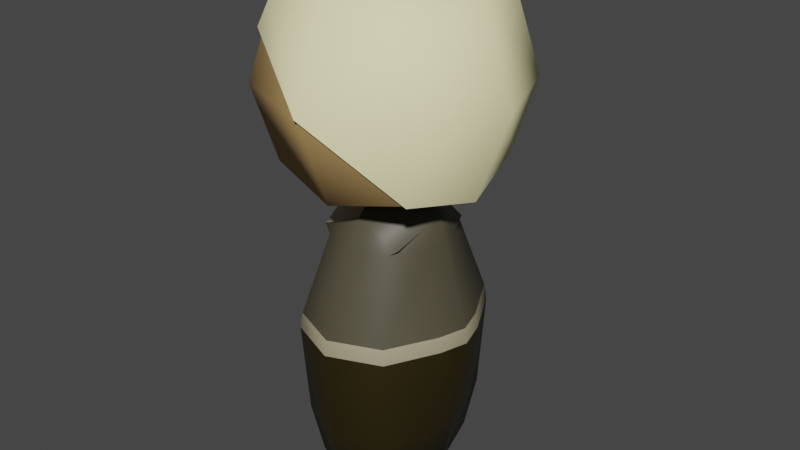# Source: butcher.blend  (saved by Blender 2.91.10; exported with 4.5.12 LTS)
import bpy
from mathutils import Matrix  # noqa: F401  (used for matrix-valued properties, if any)

bpy.ops.wm.read_factory_settings(use_empty=True)
scene = bpy.context.scene
scene.name = 'Scene'

# ---- collections
col_collection = bpy.data.collections.new('Collection'); scene.collection.children.link(col_collection)

# ---- materials (node trees are filled in below, after node groups)
mat_witch_level = bpy.data.materials.new('witch.level')
mat_witch_level.use_transparent_shadow = False
mat_witch_dress = bpy.data.materials.new('witch.dress')
mat_witch_dress.use_transparent_shadow = False
mat_material = bpy.data.materials.new('Material')
mat_material.use_transparent_shadow = False
mat_material_001 = bpy.data.materials.new('Material.001')
mat_material_001.use_transparent_shadow = False
mat_witch_haed = bpy.data.materials.new('Witch-haed')
mat_witch_haed.alpha_threshold = 0.0
mat_witch_haed.use_transparent_shadow = False
mat_witch_haed.line_color = (0.0, 0.0, 0.0, 1.0)
mat_witch_eye = bpy.data.materials.new('witch.eye')
mat_witch_eye.use_transparent_shadow = False
mat_m_villager_hat = bpy.data.materials.new('M.Villager.hat')
mat_m_villager_hat.alpha_threshold = 0.0
mat_m_villager_hat.use_transparent_shadow = False
mat_m_villager_hat.line_color = (0.0, 0.0, 0.0, 1.0)

# ---- material node trees
mat_witch_level.use_nodes = True; mat_witch_level.node_tree.nodes.clear()
_N = mat_witch_level.node_tree.nodes; _L = mat_witch_level.node_tree.links
n0 = _N.new('ShaderNodeOutputMaterial'); n0.name = 'Material Output'; n0.location = (298, 279)
n1 = _N.new('ShaderNodeBsdfPrincipled'); n1.name = 'Principled BSDF'; n1.location = (8, 279)
n1.distribution = 'GGX'
n1.subsurface_method = 'BURLEY'
n1.inputs[0].default_value = (0.233, 0.1067, 0.02303, 1.0)
n1.inputs[3].default_value = 1.45
n1.inputs[27].default_value = (0.0, 0.0, 0.0, 1.0)
n1.inputs[28].default_value = 1.0
_L.new(n1.outputs[0], n0.inputs[0])
n0.is_active_output = True
mat_witch_dress.use_nodes = True; mat_witch_dress.node_tree.nodes.clear()
_N = mat_witch_dress.node_tree.nodes; _L = mat_witch_dress.node_tree.links
n0 = _N.new('ShaderNodeBsdfPrincipled'); n0.name = 'Principled BSDF'; n0.location = (10, 300)
n0.distribution = 'GGX'
n0.subsurface_method = 'BURLEY'
n0.inputs[0].default_value = (0.3916, 0.3443, 0.2232, 1.0)
n0.inputs[3].default_value = 1.45
n0.inputs[27].default_value = (0.0, 0.0, 0.0, 1.0)
n0.inputs[28].default_value = 1.0
n1 = _N.new('ShaderNodeOutputMaterial'); n1.name = 'Material Output'; n1.location = (300, 300)
_L.new(n0.outputs[0], n1.inputs[0])
n1.is_active_output = True
mat_material.use_nodes = True; mat_material.node_tree.nodes.clear()
_N = mat_material.node_tree.nodes; _L = mat_material.node_tree.links
n0 = _N.new('ShaderNodeBsdfPrincipled'); n0.name = 'Principled BSDF'; n0.location = (10, 300)
n0.distribution = 'GGX'
n0.subsurface_method = 'BURLEY'
n0.inputs[0].default_value = (0.08001, 0.07137, 0.04452, 1.0)
n0.inputs[3].default_value = 1.45
n0.inputs[27].default_value = (0.0, 0.0, 0.0, 1.0)
n0.inputs[28].default_value = 1.0
n1 = _N.new('ShaderNodeOutputMaterial'); n1.name = 'Material Output'; n1.location = (300, 300)
_L.new(n0.outputs[0], n1.inputs[0])
n1.is_active_output = True
mat_material_001.use_nodes = True; mat_material_001.node_tree.nodes.clear()
_N = mat_material_001.node_tree.nodes; _L = mat_material_001.node_tree.links
n0 = _N.new('ShaderNodeBsdfPrincipled'); n0.name = 'Principled BSDF'; n0.location = (10, 300)
n0.distribution = 'GGX'
n0.subsurface_method = 'BURLEY'
n0.inputs[0].default_value = (0.02037, 0.01455, 0.0, 1.0)
n0.inputs[3].default_value = 1.45
n0.inputs[27].default_value = (0.0, 0.0, 0.0, 1.0)
n0.inputs[28].default_value = 1.0
n1 = _N.new('ShaderNodeOutputMaterial'); n1.name = 'Material Output'; n1.location = (300, 300)
_L.new(n0.outputs[0], n1.inputs[0])
n1.is_active_output = True
mat_witch_haed.use_nodes = True; mat_witch_haed.node_tree.nodes.clear()
_N = mat_witch_haed.node_tree.nodes; _L = mat_witch_haed.node_tree.links
n0 = _N.new('ShaderNodeOutputMaterial'); n0.name = 'Material Output'; n0.location = (300, 300)
n1 = _N.new('ShaderNodeBsdfPrincipled'); n1.name = 'Principled BSDF'; n1.location = (10, 300)
n1.distribution = 'GGX'
n1.subsurface_method = 'BURLEY'
n1.inputs[0].default_value = (0.4287, 0.2747, 0.1022, 1.0)
n1.inputs[2].default_value = 0.7682
n1.inputs[3].default_value = 1.45
n1.inputs[27].default_value = (0.0, 0.0, 0.0, 1.0)
n1.inputs[28].default_value = 1.0
_L.new(n1.outputs[0], n0.inputs[0])
n0.is_active_output = True
mat_witch_eye.use_nodes = True; mat_witch_eye.node_tree.nodes.clear()
_N = mat_witch_eye.node_tree.nodes; _L = mat_witch_eye.node_tree.links
n0 = _N.new('ShaderNodeBsdfPrincipled'); n0.name = 'Principled BSDF'; n0.location = (10, 300)
n0.distribution = 'GGX'
n0.subsurface_method = 'BURLEY'
n0.inputs[0].default_value = (0.0, 0.0, 0.0, 1.0)
n0.inputs[3].default_value = 1.45
n0.inputs[27].default_value = (0.0, 0.0, 0.0, 1.0)
n0.inputs[28].default_value = 1.0
n1 = _N.new('ShaderNodeOutputMaterial'); n1.name = 'Material Output'; n1.location = (300, 300)
_L.new(n0.outputs[0], n1.inputs[0])
n1.is_active_output = True
mat_m_villager_hat.use_nodes = True; mat_m_villager_hat.node_tree.nodes.clear()
_N = mat_m_villager_hat.node_tree.nodes; _L = mat_m_villager_hat.node_tree.links
n0 = _N.new('ShaderNodeOutputMaterial'); n0.name = 'Material Output'; n0.location = (300, 300)
n1 = _N.new('ShaderNodeBsdfPrincipled'); n1.name = 'Principled BSDF'; n1.location = (10, 300)
n1.distribution = 'GGX'
n1.subsurface_method = 'BURLEY'
n1.inputs[0].default_value = (1.0, 0.9422, 0.5256, 1.0)
n1.inputs[2].default_value = 0.7682
n1.inputs[3].default_value = 1.45
n1.inputs[27].default_value = (0.0, 0.0, 0.0, 1.0)
n1.inputs[28].default_value = 1.0
_L.new(n1.outputs[0], n0.inputs[0])
n0.is_active_output = True

# ---- world
world_world = bpy.data.worlds.new('World'); scene.world = world_world
world_world.use_nodes = True; world_world.node_tree.nodes.clear()
_N = world_world.node_tree.nodes; _L = world_world.node_tree.links
n0 = _N.new('ShaderNodeOutputWorld'); n0.name = 'World Output'; n0.location = (300, 300)
n1 = _N.new('ShaderNodeBackground'); n1.name = 'Background'; n1.location = (10, 300)
n1.inputs[0].default_value = (0.05088, 0.05088, 0.05088, 1.0)
_L.new(n1.outputs[0], n0.inputs[0])
n0.is_active_output = True
world_world.color = (0.05088, 0.05088, 0.05088)
world_world.use_sun_shadow = False
world_world.sun_shadow_jitter_overblur = 0.0

# ---- meshes
me_cube_001 = bpy.data.meshes.new('Cube.001')
me_cube_001.from_pydata([(0.2957, 0.3078, 2.176), (0.2864, 0.4205, 0.4742), (0.2962, -0.3243, 2.175), (0.2864, -0.4206, 0.4742), (-0.2971, 0.3078, 2.175), (-0.2864, 0.4205, 0.4742), (-0.2962, -0.3243, 2.175), (-0.2864, -0.4206, 0.4742), (-0.419, -3.264e-05, 0.4742), (-1.353e-05, 0.5457, 0.4742), (0.3531, 0.5401, 1.484), (-0.3509, -0.5359, 1.484), (0.3531, -0.5354, 1.484), (-0.3516, 0.5401, 1.484), (-1.559e-09, -0.3425, 2.316), (0.3573, 1.142e-08, 2.316), (-1.353e-05, -0.5458, 0.4742), (-0.3573, 0.0, 2.316), (9.313e-10, 0.336, 2.316), (0.419, -3.263e-05, 0.4742), (0.0, 1.142e-08, 2.616), (-1.352e-05, -0.6798, 1.484), (-0.5898, -3.266e-05, 1.484), (-1.352e-05, -3.263e-05, 0.3268), (0.5898, -3.264e-05, 1.484), (-1.353e-05, 0.6797, 1.484), (0.2384, 0.3548, 2.13), (-0.2384, -0.3518, 2.13), (0.2385, -0.3518, 2.13), (-0.2383, 0.3548, 2.13), (-4.37e-06, -0.4463, 2.13), (-0.4028, 0.0001068, 2.13), (0.4027, 0.0001068, 2.13), (-4.378e-06, 0.4465, 2.13), (0.3406, 0.4819, 0.8376), (-0.3406, -0.482, 0.8376), (0.3406, -0.482, 0.8376), (-0.3406, 0.4819, 0.8376), (-1.352e-05, -0.6343, 0.8376), (-0.4908, -3.265e-05, 0.8376), (0.4908, -3.263e-05, 0.8376), (-1.353e-05, 0.6343, 0.8376), (-0.3527, -0.2103, 0.4742), (0.3627, -0.1287, 2.13), (0.3364, -0.1118, 2.264), (-0.3364, -0.1118, 2.264), (0.3527, -0.2103, 0.4742), (-1.863e-09, -0.1221, 2.507), (-0.5311, -0.1962, 1.484), (-0.3627, -0.1287, 2.13), (-1.352e-05, -0.2729, 0.3696), (0.5311, -0.1962, 1.484), (0.4157, -0.241, 0.8376), (-0.4157, -0.241, 0.8376), (-0.3527, 0.2102, 0.4742), (0.3631, 0.1277, 2.13), (0.3366, 0.1107, 2.265), (-0.3366, 0.1107, 2.265), (0.3527, 0.2102, 0.4742), (0.0, 0.1209, 2.508), (-0.3631, 0.1277, 2.13), (-0.5317, 0.1943, 1.484), (-1.352e-05, 0.2729, 0.3696), (0.5316, 0.1943, 1.484), (0.4157, 0.241, 0.8376), (-0.4157, 0.241, 0.8376), (-1.353e-05, 0.6619, 1.589), (0.3402, 0.5259, 1.589), (-0.3399, 0.5259, 1.589), (0.5742, -2.196e-05, 1.589), (0.3404, -0.5217, 1.589), (-0.5743, -2.198e-05, 1.589), (-0.3401, -0.5218, 1.589), (-1.352e-05, -0.6619, 1.589), (0.5171, -0.1911, 1.589), (-0.5171, -0.1911, 1.589), (0.5177, 0.1892, 1.589), (-0.5177, 0.1892, 1.589), (0.5, 0.5, 3.605), (0.5, 0.5, 2.605), (0.5, -0.5, 3.605), (0.5, -0.5, 2.605), (-0.5, 0.5, 3.605), (-0.5, 0.5, 2.605), (-0.5, -0.5, 3.605), (-0.5, -0.5, 2.605), (-0.6096, 1.583e-08, 2.495), (5.588e-09, 0.6096, 2.495), (0.6096, 0.6096, 3.105), (-0.6096, -0.6096, 3.105), (0.6096, -0.6096, 3.105), (-0.6096, 0.6096, 3.105), (-1.863e-09, -0.6096, 3.714), (0.6096, -1.863e-09, 3.714), (-9.313e-10, -0.6096, 2.495), (-0.6096, 6.519e-09, 3.714), (1.863e-09, 0.6096, 3.714), (0.6096, -1.863e-09, 2.495), (-6.519e-09, 8.382e-09, 3.944), (1.304e-08, -0.8395, 3.105), (-0.7514, 1.024e-08, 3.105), (0.0, -5.588e-09, 2.265), (0.8395, 9.313e-09, 3.105), (1.304e-08, 0.8395, 3.105), (-0.6433, -0.271, 3.227), (-0.6433, -0.271, 2.982), (-0.6433, -0.3587, 3.227), (-0.6433, -0.3587, 2.982), (-0.7103, -0.271, 3.227), (-0.7103, -0.271, 2.982), (-0.7103, -0.3587, 3.227), (-0.7103, -0.3587, 2.982), (-0.7177, -0.3149, 2.955), (-0.6768, -0.2614, 2.955), (-0.6359, -0.2614, 3.105), (-0.7177, -0.3683, 3.105), (-0.6359, -0.3683, 3.105), (-0.7177, -0.2614, 3.105), (-0.6768, -0.3683, 3.254), (-0.6359, -0.3149, 3.254), (-0.6768, -0.3683, 2.955), (-0.7177, -0.3149, 3.254), (-0.6768, -0.2614, 3.254), (-0.6359, -0.3149, 2.955), (-0.6768, -0.3149, 3.311), (-0.6768, -0.3885, 3.105), (-0.7331, -0.3149, 3.105), (-0.6768, -0.3149, 2.899), (-0.6205, -0.3149, 3.105), (-0.6768, -0.2412, 3.105), (-0.6433, 0.271, 3.227), (-0.6433, 0.271, 2.982), (-0.6433, 0.3587, 3.227), (-0.6433, 0.3587, 2.982), (-0.7103, 0.271, 3.227), (-0.7103, 0.271, 2.982), (-0.7103, 0.3587, 3.227), (-0.7103, 0.3587, 2.982), (-0.7177, 0.3149, 2.955), (-0.6768, 0.2614, 2.955), (-0.6359, 0.2614, 3.105), (-0.7177, 0.3683, 3.105), (-0.6359, 0.3683, 3.105), (-0.7177, 0.2614, 3.105), (-0.6768, 0.3683, 3.254), (-0.6359, 0.3149, 3.254), (-0.6768, 0.3683, 2.955), (-0.7177, 0.3149, 3.254), (-0.6768, 0.2614, 3.254), (-0.6359, 0.3149, 2.955), (-0.6768, 0.3149, 3.311), (-0.6768, 0.3885, 3.105), (-0.7331, 0.3149, 3.105), (-0.6768, 0.3149, 2.899), (-0.6205, 0.3149, 3.105), (-0.6768, 0.2412, 3.105), (-0.6888, 0.06479, 2.92), (-0.7514, 0.06479, 2.92), (-0.6888, -0.02293, 2.92), (-0.7514, -0.02293, 2.92), (-0.6889, 0.06479, 2.987), (-0.7515, 0.06479, 2.987), (-0.6889, -0.02293, 2.987), (-0.7515, -0.02293, 2.987), (-0.7584, 0.02093, 2.994), (-0.7583, 0.0744, 2.954), (-0.7201, 0.0744, 2.913), (-0.7203, -0.03254, 2.995), (-0.7201, -0.03254, 2.913), (-0.7203, 0.0744, 2.995), (-0.682, -0.03254, 2.954), (-0.682, 0.02093, 2.913), (-0.7583, -0.03254, 2.954), (-0.6821, 0.02093, 2.995), (-0.682, 0.0744, 2.954), (-0.7583, 0.02093, 2.913), (-0.6676, 0.02093, 2.954), (-0.7202, -0.05271, 2.954), (-0.7203, 0.02093, 3.01), (-0.7727, 0.02093, 2.954), (-0.7201, 0.02093, 2.897), (-0.7202, 0.09457, 2.954), (0.509, 0.509, 3.614), (0.509, 0.509, 2.596), (0.509, -0.509, 3.614), (0.509, -0.509, 2.596), (-0.509, 0.509, 3.614), (-0.509, -0.509, 3.614), (0.2657, 0.6686, 2.835), (0.6205, 0.6205, 3.105), (-0.6081, -0.5171, 3.43), (0.6205, -0.6205, 3.105), (-0.6081, 0.5174, 3.43), (-1.896e-09, -0.6205, 3.725), (0.6205, -1.896e-09, 3.725), (0.2657, -0.6686, 2.835), (-0.6205, 6.636e-09, 3.725), (1.896e-09, 0.6205, 3.725), (0.6205, -1.896e-09, 2.484), (-6.636e-09, 8.532e-09, 3.959), (1.327e-08, -0.8546, 3.105), (0.8546, 9.48e-09, 3.105), (1.327e-08, 0.8546, 3.105), (-0.6752, 6.636e-09, 3.474)], [], [(56, 59, 20, 15), (59, 57, 17, 20), (47, 45, 6, 14), (44, 47, 14, 2), (36, 12, 21, 38), (73, 70, 28, 30), (72, 73, 30, 27), (38, 21, 11, 35), (53, 48, 22, 39), (75, 72, 27, 49), (77, 71, 31, 60), (65, 61, 13, 37), (54, 62, 23, 8), (62, 58, 19, 23), (50, 46, 3, 16), (42, 50, 16, 7), (64, 63, 24, 40), (76, 67, 26, 55), (74, 69, 32, 43), (52, 51, 12, 36), (37, 13, 25, 41), (66, 68, 29, 33), (67, 66, 33, 26), (41, 25, 10, 34), (57, 4, 29, 60), (45, 49, 27, 6), (14, 6, 27, 30), (14, 30, 28, 2), (43, 32, 15, 44), (55, 26, 0, 56), (26, 33, 18, 0), (33, 29, 4, 18), (9, 41, 34, 1), (5, 37, 41, 9), (46, 52, 36, 3), (58, 64, 40, 19), (54, 65, 37, 5), (42, 53, 39, 8), (16, 38, 35, 7), (3, 36, 38, 16), (7, 35, 53, 42), (19, 40, 52, 46), (28, 43, 44, 2), (17, 31, 49, 45), (40, 24, 51, 52), (70, 74, 43, 28), (8, 23, 50, 42), (23, 19, 46, 50), (71, 75, 49, 31), (35, 11, 48, 53), (15, 20, 47, 44), (20, 17, 45, 47), (8, 39, 65, 54), (1, 34, 64, 58), (32, 55, 56, 15), (17, 57, 60, 31), (69, 76, 55, 32), (34, 10, 63, 64), (9, 1, 58, 62), (5, 9, 62, 54), (39, 22, 61, 65), (68, 77, 60, 29), (18, 4, 57, 59), (0, 18, 59, 56), (13, 61, 77, 68), (24, 63, 76, 69), (22, 48, 75, 71), (12, 51, 74, 70), (10, 25, 66, 67), (25, 13, 68, 66), (51, 24, 69, 74), (63, 10, 67, 76), (61, 22, 71, 77), (48, 11, 72, 75), (11, 21, 73, 72), (21, 12, 70, 73), (78, 96, 98, 93), (96, 82, 95, 98), (98, 95, 84, 92), (93, 98, 92, 80), (81, 90, 99, 94), (90, 80, 92, 99), (99, 92, 84, 89), (94, 99, 89, 85), (85, 89, 100, 86), (89, 84, 95, 100), (100, 95, 82, 91), (86, 100, 91, 83), (83, 87, 101, 86), (87, 79, 97, 101), (101, 97, 81, 94), (86, 101, 94, 85), (79, 88, 102, 97), (88, 78, 93, 102), (102, 93, 80, 90), (97, 102, 90, 81), (83, 91, 103, 87), (91, 82, 96, 103), (103, 96, 78, 88), (87, 103, 88, 79), (104, 122, 124, 119), (122, 108, 121, 124), (124, 121, 110, 118), (119, 124, 118, 106), (107, 116, 125, 120), (116, 106, 118, 125), (125, 118, 110, 115), (120, 125, 115, 111), (111, 115, 126, 112), (115, 110, 121, 126), (126, 121, 108, 117), (112, 126, 117, 109), (109, 113, 127, 112), (113, 105, 123, 127), (127, 123, 107, 120), (112, 127, 120, 111), (105, 114, 128, 123), (114, 104, 119, 128), (128, 119, 106, 116), (123, 128, 116, 107), (109, 117, 129, 113), (117, 108, 122, 129), (129, 122, 104, 114), (113, 129, 114, 105), (130, 145, 150, 148), (148, 150, 147, 134), (150, 144, 136, 147), (145, 132, 144, 150), (133, 146, 151, 142), (142, 151, 144, 132), (151, 141, 136, 144), (146, 137, 141, 151), (137, 138, 152, 141), (141, 152, 147, 136), (152, 143, 134, 147), (138, 135, 143, 152), (135, 138, 153, 139), (139, 153, 149, 131), (153, 146, 133, 149), (138, 137, 146, 153), (131, 149, 154, 140), (140, 154, 145, 130), (154, 142, 132, 145), (149, 133, 142, 154), (135, 139, 155, 143), (143, 155, 148, 134), (155, 140, 130, 148), (139, 131, 140, 155), (156, 174, 176, 171), (174, 160, 173, 176), (176, 173, 162, 170), (171, 176, 170, 158), (159, 168, 177, 172), (168, 158, 170, 177), (177, 170, 162, 167), (172, 177, 167, 163), (163, 167, 178, 164), (167, 162, 173, 178), (178, 173, 160, 169), (164, 178, 169, 161), (161, 165, 179, 164), (165, 157, 175, 179), (179, 175, 159, 172), (164, 179, 172, 163), (157, 166, 180, 175), (166, 156, 171, 180), (180, 171, 158, 168), (175, 180, 168, 159), (161, 169, 181, 165), (169, 160, 174, 181), (181, 174, 156, 166), (165, 181, 166, 157), (182, 197, 199, 194), (197, 186, 196, 199), (199, 196, 187, 193), (194, 199, 193, 184), (185, 191, 200, 195), (191, 184, 193, 200), (200, 193, 187, 190), (183, 189, 201, 198), (189, 182, 194, 201), (201, 194, 184, 191), (198, 201, 191, 185), (192, 186, 197, 202), (202, 197, 182, 189), (188, 202, 189, 183), (203, 190, 187, 196), (192, 203, 196, 186)])
me_cube_001.polygons.foreach_set('use_smooth', [True] * 188)
me_cube_001.polygons.foreach_set('material_index', [2, 2, 1, 2, 3, 2, 2, 3, 1, 1, 1, 1, 3, 3, 3, 3, 3, 2, 2, 3, 3, 2, 2, 3, 1, 1, 2, 2, 2, 2, 2, 2, 3, 3, 3, 3, 3, 3, 3, 3, 3, 3, 2, 2, 3, 2, 3, 3, 1, 1, 2, 2, 3, 3, 2, 2, 2, 3, 3, 3, 1, 1, 1, 2, 1, 1, 1, 1, 1, 1, 1, 1, 1, 1, 1, 1, 4, 4, 4, 4, 4, 4, 4, 4, 4, 4, 4, 4, 4, 4, 4, 4, 4, 4, 4, 4, 4, 4, 4, 4, 5, 5, 5, 5, 5, 5, 5, 5, 5, 5, 5, 5, 5, 5, 5, 5, 5, 5, 5, 5, 5, 5, 5, 5, 5, 5, 5, 5, 5, 5, 5, 5, 5, 5, 5, 5, 5, 5, 5, 5, 5, 5, 5, 5, 5, 5, 5, 5, 4, 4, 4, 4, 4, 4, 4, 4, 4, 4, 4, 4, 4, 4, 4, 4, 4, 4, 4, 4, 4, 4, 4, 4, 6, 6, 6, 6, 6, 6, 6, 6, 6, 6, 6, 6, 6, 6, 6, 6])
_uv = me_cube_001.uv_layers.new(name='UVMap')
_uv.uv.foreach_set('vector', [0.7235, 0.6063, 0.8064, 0.5895, 0.8179, 0.5363, 0.7306, 0.5632, 0.8064, 0.5895, 0.9177, 0.6325, 0.9368, 0.591, 0.8179, 0.5363, 0.4618, 0.8233, 0.573, 0.7804, 0.5468, 0.7278, 0.4509, 0.7574, 0.379, 0.8066, 0.4618, 0.8233, 0.4509, 0.7574, 0.3799, 0.7503, 0.29, 0.4834, 0.1787, 0.4844, 0.1735, 0.5615, 0.3098, 0.5476, 0.1601, 0.5619, 0.1641, 0.4799, 0.1631, 0.4796, 0.1592, 0.5619, 0.5573, 0.5628, 0.4313, 0.5206, 0.4311, 0.5212, 0.557, 0.5635, 0.4712, 0.4336, 0.4346, 0.5122, 0.5627, 0.5523, 0.5884, 0.4852, 0.3903, 0.3093, 0.5155, 0.282, 0.5172, 0.2072, 0.3804, 0.2053, 0.529, 0.2823, 0.527, 0.4117, 0.528, 0.4117, 0.5299, 0.2823, 0.5324, 0.135, 0.5307, 0.2075, 0.5316, 0.2076, 0.5333, 0.135, 0.3951, 0.1032, 0.519, 0.1347, 0.5221, 0.005582, 0.4099, 0.001145, 0.7023, 0.3659, 0.791, 0.4015, 0.7848, 0.2667, 0.6896, 0.2616, 0.791, 0.4015, 0.9227, 0.3777, 0.9338, 0.2747, 0.7848, 0.2667, 0.8055, 0.1333, 0.9338, 0.1711, 0.9338, 0.06749, 0.8261, 0.0, 0.7134, 0.1592, 0.8055, 0.1333, 0.8261, 0.0, 0.7373, 0.05692, 0.2939, 0.1737, 0.1721, 0.2071, 0.1753, 0.2804, 0.3102, 0.2764, 0.1587, 0.2075, 0.1529, 0.07708, 0.152, 0.0771, 0.1578, 0.2076, 0.1631, 0.3549, 0.1619, 0.2808, 0.161, 0.2809, 0.1622, 0.355, 0.3001, 0.3799, 0.1765, 0.3545, 0.1787, 0.4844, 0.29, 0.4834, 0.9329, 0.9281, 0.9179, 0.8572, 0.7791, 0.9011, 0.8157, 0.9797, 0.7758, 0.8927, 0.9147, 0.8488, 0.9145, 0.8482, 0.7756, 0.8921, 0.1529, 0.07708, 0.1431, 0.0004055, 0.1422, 0.0004324, 0.152, 0.0771, 0.2935, 0.0057, 0.1566, 0.0, 0.1664, 0.07667, 0.2776, 0.07096, 0.6795, 0.1679, 0.6616, 0.08635, 0.5365, 0.00592, 0.5333, 0.135, 0.6772, 0.2601, 0.5299, 0.2823, 0.528, 0.4117, 0.6553, 0.3156, 0.4509, 0.7574, 0.5468, 0.7278, 0.557, 0.5635, 0.4311, 0.5212, 0.4509, 0.7574, 0.4311, 0.5212, 0.3536, 0.5926, 0.3799, 0.7503, 0.1622, 0.355, 0.161, 0.2809, 0.0, 0.2857, 0.01222, 0.3318, 0.1578, 0.2076, 0.152, 0.0771, 0.02595, 0.1572, 0.009335, 0.2395, 0.6896, 0.8179, 0.7756, 0.8921, 0.7858, 0.6842, 0.7109, 0.683, 0.7756, 0.8921, 0.9145, 0.8482, 0.8839, 0.7063, 0.7858, 0.6842, 0.3288, 0.007172, 0.2935, 0.0057, 0.2776, 0.07096, 0.3063, 0.06949, 0.9368, 0.9464, 0.9329, 0.9281, 0.8157, 0.9797, 0.8251, 1.0, 0.3319, 0.3792, 0.3001, 0.3799, 0.29, 0.4834, 0.3188, 0.4831, 0.3257, 0.1724, 0.2939, 0.1737, 0.3102, 0.2764, 0.345, 0.2753, 0.363, 0.1024, 0.3951, 0.1032, 0.4099, 0.001145, 0.3809, 0.0, 0.3581, 0.309, 0.3903, 0.3093, 0.3804, 0.2053, 0.345, 0.2048, 0.4806, 0.4133, 0.4712, 0.4336, 0.5884, 0.4852, 0.5923, 0.4669, 0.3188, 0.4831, 0.29, 0.4834, 0.3098, 0.5476, 0.345, 0.544, 0.3712, 0.4133, 0.4002, 0.4132, 0.3903, 0.3093, 0.3581, 0.309, 0.345, 0.2753, 0.3102, 0.2764, 0.3001, 0.3799, 0.3319, 0.3792, 0.1631, 0.4796, 0.1622, 0.355, 0.01222, 0.3318, 0.0341, 0.3869, 0.6896, 0.2138, 0.5316, 0.2076, 0.5299, 0.2823, 0.6772, 0.2601, 0.3102, 0.2764, 0.1753, 0.2804, 0.1765, 0.3545, 0.3001, 0.3799, 0.1641, 0.4799, 0.1631, 0.3549, 0.1622, 0.355, 0.1631, 0.4796, 0.6896, 0.2616, 0.7848, 0.2667, 0.8055, 0.1333, 0.7134, 0.1592, 0.7848, 0.2667, 0.9338, 0.2747, 0.9338, 0.1711, 0.8055, 0.1333, 0.5307, 0.2075, 0.529, 0.2823, 0.5299, 0.2823, 0.5316, 0.2076, 0.4002, 0.4132, 0.5114, 0.4126, 0.5155, 0.282, 0.3903, 0.3093, 0.3861, 0.8501, 0.4734, 0.877, 0.4618, 0.8233, 0.379, 0.8066, 0.4734, 0.877, 0.5923, 0.8223, 0.573, 0.7804, 0.4618, 0.8233, 0.345, 0.2048, 0.3804, 0.2053, 0.3951, 0.1032, 0.363, 0.1024, 0.3063, 0.06949, 0.2776, 0.07096, 0.2939, 0.1737, 0.3257, 0.1724, 0.161, 0.2809, 0.1578, 0.2076, 0.009335, 0.2395, 0.0, 0.2857, 0.6896, 0.2138, 0.6795, 0.1679, 0.5333, 0.135, 0.5316, 0.2076, 0.1619, 0.2808, 0.1587, 0.2075, 0.1578, 0.2076, 0.161, 0.2809, 0.2776, 0.07096, 0.1664, 0.07667, 0.1721, 0.2071, 0.2939, 0.1737, 0.7972, 0.5363, 0.9115, 0.4807, 0.9227, 0.3777, 0.791, 0.4015, 0.7151, 0.4701, 0.7972, 0.5363, 0.791, 0.4015, 0.7023, 0.3659, 0.3804, 0.2053, 0.5172, 0.2072, 0.519, 0.1347, 0.3951, 0.1032, 0.5356, 0.005899, 0.5324, 0.135, 0.5333, 0.135, 0.5365, 0.00592, 0.7858, 0.6842, 0.8839, 0.7063, 0.9177, 0.6325, 0.8064, 0.5895, 0.7109, 0.683, 0.7858, 0.6842, 0.8064, 0.5895, 0.7235, 0.6063, 0.5221, 0.005582, 0.519, 0.1347, 0.5324, 0.135, 0.5356, 0.005899, 0.1753, 0.2804, 0.1721, 0.2071, 0.1587, 0.2075, 0.1619, 0.2808, 0.5172, 0.2072, 0.5155, 0.282, 0.529, 0.2823, 0.5307, 0.2075, 0.1787, 0.4844, 0.1765, 0.3545, 0.1631, 0.3549, 0.1641, 0.4799, 0.1664, 0.07667, 0.1566, 0.0, 0.1431, 0.0004055, 0.1529, 0.07708, 0.7791, 0.9011, 0.9179, 0.8572, 0.9147, 0.8488, 0.7758, 0.8927, 0.1765, 0.3545, 0.1753, 0.2804, 0.1619, 0.2808, 0.1631, 0.3549, 0.1721, 0.2071, 0.1664, 0.07667, 0.1529, 0.07708, 0.1587, 0.2075, 0.519, 0.1347, 0.5172, 0.2072, 0.5307, 0.2075, 0.5324, 0.135, 0.5155, 0.282, 0.5114, 0.4126, 0.527, 0.4117, 0.529, 0.2823, 0.5627, 0.5523, 0.4346, 0.5122, 0.4313, 0.5206, 0.5573, 0.5628, 0.1735, 0.5615, 0.1787, 0.4844, 0.1641, 0.4799, 0.1601, 0.5619, 0.6667, 0.4583, 0.7552, 0.4948, 0.7517, 0.625, 0.6319, 0.625, 0.7552, 0.4948, 0.875, 0.5, 0.875, 0.625, 0.7517, 0.625, 0.7517, 0.625, 0.875, 0.625, 0.875, 0.75, 0.7552, 0.7552, 0.6319, 0.625, 0.7517, 0.625, 0.7552, 0.7552, 0.6667, 0.7917, 0.3333, 0.7917, 0.5, 0.7569, 0.5, 0.8767, 0.3698, 0.8802, 0.5, 0.7569, 0.6667, 0.7917, 0.6302, 0.8802, 0.5, 0.8767, 0.5, 0.8767, 0.6302, 0.8802, 0.625, 1.0, 0.5, 1.0, 0.3698, 0.8802, 0.5, 0.8767, 0.5, 1.0, 0.375, 1.0, 0.375, 0.0, 0.5, 0.0, 0.5, 0.125, 0.375, 0.125, 0.5, 0.0, 0.625, 0.0, 0.625, 0.125, 0.5, 0.125, 0.5, 0.125, 0.625, 0.125, 0.625, 0.25, 0.5, 0.25, 0.375, 0.125, 0.5, 0.125, 0.5, 0.25, 0.375, 0.25, 0.125, 0.5, 0.2448, 0.4948, 0.2483, 0.625, 0.125, 0.625, 0.2448, 0.4948, 0.3333, 0.4583, 0.3681, 0.625, 0.2483, 0.625, 0.2483, 0.625, 0.3681, 0.625, 0.3333, 0.7917, 0.2448, 0.7552, 0.125, 0.625, 0.2483, 0.625, 0.2448, 0.7552, 0.125, 0.75, 0.3333, 0.4583, 0.5, 0.4931, 0.5, 0.625, 0.3681, 0.625, 0.5, 0.4931, 0.6667, 0.4583, 0.6319, 0.625, 0.5, 0.625, 0.5, 0.625, 0.6319, 0.625, 0.6667, 0.7917, 0.5, 0.7569, 0.3681, 0.625, 0.5, 0.625, 0.5, 0.7569, 0.3333, 0.7917, 0.375, 0.25, 0.5, 0.25, 0.5, 0.3733, 0.3698, 0.3698, 0.5, 0.25, 0.625, 0.25, 0.6302, 0.3698, 0.5, 0.3733, 0.5, 0.3733, 0.6302, 0.3698, 0.6667, 0.4583, 0.5, 0.4931, 0.3698, 0.3698, 0.5, 0.3733, 0.5, 0.4931, 0.3333, 0.4583, 0.6667, 0.4583, 0.7552, 0.4948, 0.7517, 0.625, 0.6319, 0.625, 0.7552, 0.4948, 0.875, 0.5, 0.875, 0.625, 0.7517, 0.625, 0.7517, 0.625, 0.875, 0.625, 0.875, 0.75, 0.7552, 0.7552, 0.6319, 0.625, 0.7517, 0.625, 0.7552, 0.7552, 0.6667, 0.7917, 0.3333, 0.7917, 0.5, 0.7569, 0.5, 0.8767, 0.3698, 0.8802, 0.5, 0.7569, 0.6667, 0.7917, 0.6302, 0.8802, 0.5, 0.8767, 0.5, 0.8767, 0.6302, 0.8802, 0.625, 1.0, 0.5, 1.0, 0.3698, 0.8802, 0.5, 0.8767, 0.5, 1.0, 0.375, 1.0, 0.375, 0.0, 0.5, 0.0, 0.5, 0.125, 0.375, 0.125, 0.5, 0.0, 0.625, 0.0, 0.625, 0.125, 0.5, 0.125, 0.5, 0.125, 0.625, 0.125, 0.625, 0.25, 0.5, 0.25, 0.375, 0.125, 0.5, 0.125, 0.5, 0.25, 0.375, 0.25, 0.125, 0.5, 0.2448, 0.4948, 0.2483, 0.625, 0.125, 0.625, 0.2448, 0.4948, 0.3333, 0.4583, 0.3681, 0.625, 0.2483, 0.625, 0.2483, 0.625, 0.3681, 0.625, 0.3333, 0.7917, 0.2448, 0.7552, 0.125, 0.625, 0.2483, 0.625, 0.2448, 0.7552, 0.125, 0.75, 0.3333, 0.4583, 0.5, 0.4931, 0.5, 0.625, 0.3681, 0.625, 0.5, 0.4931, 0.6667, 0.4583, 0.6319, 0.625, 0.5, 0.625, 0.5, 0.625, 0.6319, 0.625, 0.6667, 0.7917, 0.5, 0.7569, 0.3681, 0.625, 0.5, 0.625, 0.5, 0.7569, 0.3333, 0.7917, 0.375, 0.25, 0.5, 0.25, 0.5, 0.3733, 0.3698, 0.3698, 0.5, 0.25, 0.625, 0.25, 0.6302, 0.3698, 0.5, 0.3733, 0.5, 0.3733, 0.6302, 0.3698, 0.6667, 0.4583, 0.5, 0.4931, 0.3698, 0.3698, 0.5, 0.3733, 0.5, 0.4931, 0.3333, 0.4583, 0.6667, 0.4583, 0.6319, 0.625, 0.7517, 0.625, 0.7552, 0.4948, 0.7552, 0.4948, 0.7517, 0.625, 0.875, 0.625, 0.875, 0.5, 0.7517, 0.625, 0.7552, 0.7552, 0.875, 0.75, 0.875, 0.625, 0.6319, 0.625, 0.6667, 0.7917, 0.7552, 0.7552, 0.7517, 0.625, 0.3333, 0.7917, 0.3698, 0.8802, 0.5, 0.8767, 0.5, 0.7569, 0.5, 0.7569, 0.5, 0.8767, 0.6302, 0.8802, 0.6667, 0.7917, 0.5, 0.8767, 0.5, 1.0, 0.625, 1.0, 0.6302, 0.8802, 0.3698, 0.8802, 0.375, 1.0, 0.5, 1.0, 0.5, 0.8767, 0.375, 0.0, 0.375, 0.125, 0.5, 0.125, 0.5, 0.0, 0.5, 0.0, 0.5, 0.125, 0.625, 0.125, 0.625, 0.0, 0.5, 0.125, 0.5, 0.25, 0.625, 0.25, 0.625, 0.125, 0.375, 0.125, 0.375, 0.25, 0.5, 0.25, 0.5, 0.125, 0.125, 0.5, 0.125, 0.625, 0.2483, 0.625, 0.2448, 0.4948, 0.2448, 0.4948, 0.2483, 0.625, 0.3681, 0.625, 0.3333, 0.4583, 0.2483, 0.625, 0.2448, 0.7552, 0.3333, 0.7917, 0.3681, 0.625, 0.125, 0.625, 0.125, 0.75, 0.2448, 0.7552, 0.2483, 0.625, 0.3333, 0.4583, 0.3681, 0.625, 0.5, 0.625, 0.5, 0.4931, 0.5, 0.4931, 0.5, 0.625, 0.6319, 0.625, 0.6667, 0.4583, 0.5, 0.625, 0.5, 0.7569, 0.6667, 0.7917, 0.6319, 0.625, 0.3681, 0.625, 0.3333, 0.7917, 0.5, 0.7569, 0.5, 0.625, 0.375, 0.25, 0.3698, 0.3698, 0.5, 0.3733, 0.5, 0.25, 0.5, 0.25, 0.5, 0.3733, 0.6302, 0.3698, 0.625, 0.25, 0.5, 0.3733, 0.5, 0.4931, 0.6667, 0.4583, 0.6302, 0.3698, 0.3698, 0.3698, 0.3333, 0.4583, 0.5, 0.4931, 0.5, 0.3733, 0.6667, 0.4583, 0.7552, 0.4948, 0.7517, 0.625, 0.6319, 0.625, 0.7552, 0.4948, 0.875, 0.5, 0.875, 0.625, 0.7517, 0.625, 0.7517, 0.625, 0.875, 0.625, 0.875, 0.75, 0.7552, 0.7552, 0.6319, 0.625, 0.7517, 0.625, 0.7552, 0.7552, 0.6667, 0.7917, 0.3333, 0.7917, 0.5, 0.7569, 0.5, 0.8767, 0.3698, 0.8802, 0.5, 0.7569, 0.6667, 0.7917, 0.6302, 0.8802, 0.5, 0.8767, 0.5, 0.8767, 0.6302, 0.8802, 0.625, 1.0, 0.5, 1.0, 0.3698, 0.8802, 0.5, 0.8767, 0.5, 1.0, 0.375, 1.0, 0.375, 0.0, 0.5, 0.0, 0.5, 0.125, 0.375, 0.125, 0.5, 0.0, 0.625, 0.0, 0.625, 0.125, 0.5, 0.125, 0.5, 0.125, 0.625, 0.125, 0.625, 0.25, 0.5, 0.25, 0.375, 0.125, 0.5, 0.125, 0.5, 0.25, 0.375, 0.25, 0.125, 0.5, 0.2448, 0.4948, 0.2483, 0.625, 0.125, 0.625, 0.2448, 0.4948, 0.3333, 0.4583, 0.3681, 0.625, 0.2483, 0.625, 0.2483, 0.625, 0.3681, 0.625, 0.3333, 0.7917, 0.2448, 0.7552, 0.125, 0.625, 0.2483, 0.625, 0.2448, 0.7552, 0.125, 0.75, 0.3333, 0.4583, 0.5, 0.4931, 0.5, 0.625, 0.3681, 0.625, 0.5, 0.4931, 0.6667, 0.4583, 0.6319, 0.625, 0.5, 0.625, 0.5, 0.625, 0.6319, 0.625, 0.6667, 0.7917, 0.5, 0.7569, 0.3681, 0.625, 0.5, 0.625, 0.5, 0.7569, 0.3333, 0.7917, 0.375, 0.25, 0.5, 0.25, 0.5, 0.3733, 0.3698, 0.3698, 0.5, 0.25, 0.625, 0.25, 0.6302, 0.3698, 0.5, 0.3733, 0.5, 0.3733, 0.6302, 0.3698, 0.6667, 0.4583, 0.5, 0.4931, 0.3698, 0.3698, 0.5, 0.3733, 0.5, 0.4931, 0.3333, 0.4583, 0.6667, 0.4583, 0.7552, 0.4948, 0.7517, 0.625, 0.6319, 0.625, 0.7552, 0.4948, 0.875, 0.5, 0.875, 0.625, 0.7517, 0.625, 0.7517, 0.625, 0.875, 0.625, 0.875, 0.75, 0.7552, 0.7552, 0.6319, 0.625, 0.7517, 0.625, 0.7552, 0.7552, 0.6667, 0.7917, 0.3333, 0.7917, 0.5, 0.7569, 0.5, 0.8767, 0.3698, 0.8802, 0.5, 0.7569, 0.6667, 0.7917, 0.6302, 0.8802, 0.5, 0.8767, 0.5, 0.8767, 0.6302, 0.8802, 0.625, 1.0, 0.5, 1.0, 0.3333, 0.4583, 0.5, 0.4931, 0.5, 0.625, 0.3681, 0.625, 0.5, 0.4931, 0.6667, 0.4583, 0.6319, 0.625, 0.5, 0.625, 0.5, 0.625, 0.6319, 0.625, 0.6667, 0.7917, 0.5, 0.7569, 0.3681, 0.625, 0.5, 0.625, 0.5, 0.7569, 0.3333, 0.7917, 0.5, 0.25, 0.625, 0.25, 0.6302, 0.3698, 0.5, 0.3733, 0.5, 0.3733, 0.6302, 0.3698, 0.6667, 0.4583, 0.5, 0.4931, 0.3698, 0.3698, 0.5, 0.3733, 0.5, 0.4931, 0.3333, 0.4583, 0.0, 0.0, 0.5, 1.0, 0.875, 0.75, 0.875, 0.625, 0.5, 0.25, 0.0, 0.0, 0.875, 0.625, 0.875, 0.5])
me_cube_001.materials.append(mat_witch_level)
me_cube_001.materials.append(mat_witch_dress)
me_cube_001.materials.append(mat_material)
me_cube_001.materials.append(mat_material_001)
me_cube_001.materials.append(mat_witch_haed)
me_cube_001.materials.append(mat_witch_eye)
me_cube_001.materials.append(mat_m_villager_hat)
me_cube_001.use_remesh_preserve_volume = False
me_cube_001.use_remesh_preserve_attributes = False
me_cube_001.use_mirror_vertex_groups = False
me_cube_001.update()

# ---- objects
ob_witch_body = bpy.data.objects.new('witch.body', me_cube_001)

# ---- transforms, parenting, visibility, modifiers, constraints
ob_witch_body.location = (0.0, 0.0, 1.192e-07)
ob_witch_body.lock_rotations_4d = False
ob_witch_body.empty_display_type = 'ARROWS'
ob_witch_body.lineart.crease_threshold = 0.0

# ---- collection membership
col_collection.objects.link(ob_witch_body)

# ---- scene / render settings (as saved in the file)
scene.frame_start = 1; scene.frame_end = 250; scene.frame_set(1)
scene.render.engine = 'BLENDER_EEVEE_NEXT'
scene.cycles.use_denoising = False
scene.cycles.samples = 128
scene.cycles.sampling_pattern = 'TABULATED_SOBOL'
scene.cycles.use_adaptive_sampling = False
scene.cycles.use_light_tree = False
scene.view_settings.view_transform = 'Filmic'
bpy.context.view_layer.update()

# ---- added for rendering (the .blend has no active camera and no usable light): camera, sun
cam_auto = bpy.data.cameras.new('AutoCamera')
cam_auto.lens = 50.0
cam_auto.sensor_width = 36.0
cam_auto.clip_end = 1000.0
ob_auto_camera = bpy.data.objects.new('AutoCamera', cam_auto)
scene.collection.objects.link(ob_auto_camera)
ob_auto_camera.location = (4.04871, -4.80936, 5.34928)
ob_auto_camera.rotation_euler = (1.09748, -7.21219e-08, 0.694738)
scene.camera = ob_auto_camera
light_auto_sun = bpy.data.lights.new('AutoSun', 'SUN')
light_auto_sun.energy = 3.0
light_auto_sun.angle = 0.0523599
ob_auto_sun = bpy.data.objects.new('AutoSun', light_auto_sun)
scene.collection.objects.link(ob_auto_sun)
ob_auto_sun.rotation_euler = (0.872665, 0.174533, 0.523599)
bpy.context.view_layer.update()
